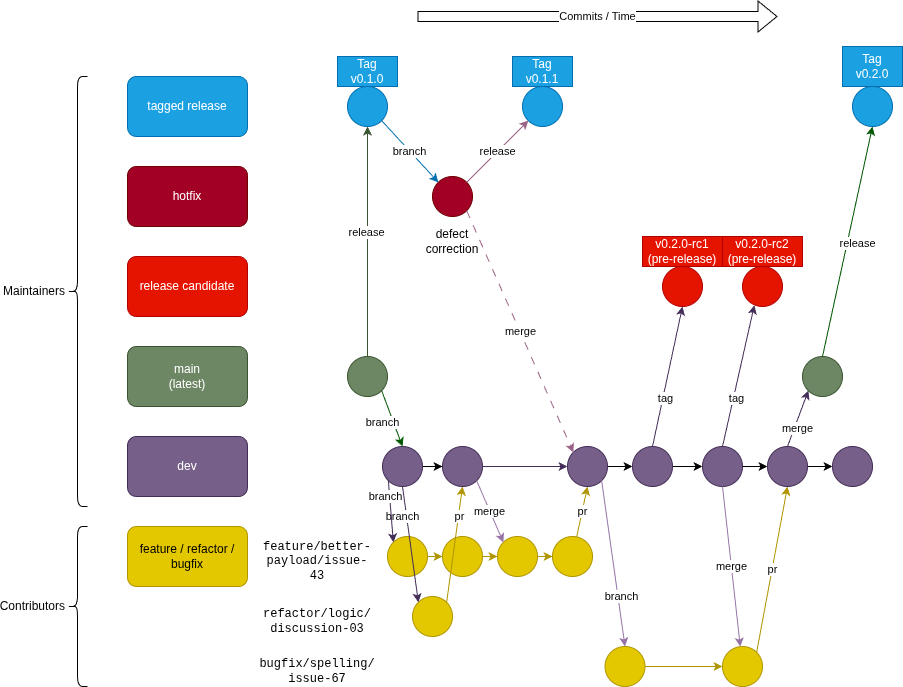

The diagram above was exported from draw.io. Its source (the exported page's mxGraphModel, read from the mxfile embedded in the PNG):
<mxGraphModel dx="1661" dy="901" grid="1" gridSize="10" guides="1" tooltips="1" connect="1" arrows="1" fold="1" page="1" pageScale="1" pageWidth="850" pageHeight="1100" math="0" shadow="0">
  <root>
    <mxCell id="0" />
    <mxCell id="1" parent="0" />
    <mxCell id="4thLHvtiqQomAyH-1_tR-44" edge="1" parent="1" source="4thLHvtiqQomAyH-1_tR-30" style="rounded=0;orthogonalLoop=1;jettySize=auto;html=1;exitX=0.5;exitY=0;exitDx=0;exitDy=0;entryX=0.5;entryY=1;entryDx=0;entryDy=0;fillColor=#6d8764;strokeColor=#3A5431;" target="4thLHvtiqQomAyH-1_tR-14">
      <mxGeometry relative="1" as="geometry">
        <mxPoint x="300" y="200" as="targetPoint" />
      </mxGeometry>
    </mxCell>
    <mxCell id="CrLwbMghoxW4F905I5IE-15" connectable="0" parent="4thLHvtiqQomAyH-1_tR-44" style="edgeLabel;html=1;align=center;verticalAlign=middle;resizable=0;points=[];" value="release" vertex="1">
      <mxGeometry relative="1" x="0.0778" as="geometry">
        <mxPoint x="-1" as="offset" />
      </mxGeometry>
    </mxCell>
    <mxCell id="4thLHvtiqQomAyH-1_tR-14" parent="1" style="ellipse;whiteSpace=wrap;html=1;aspect=fixed;fillColor=#1ba1e2;fontColor=#ffffff;strokeColor=#006EAF;" value="" vertex="1">
      <mxGeometry height="40" width="40" x="315" y="110" as="geometry" />
    </mxCell>
    <mxCell id="4thLHvtiqQomAyH-1_tR-19" parent="1" style="ellipse;whiteSpace=wrap;html=1;aspect=fixed;fillColor=#1ba1e2;fontColor=#ffffff;strokeColor=#006EAF;" value="" vertex="1">
      <mxGeometry height="40" width="40" x="490" y="110" as="geometry" />
    </mxCell>
    <mxCell id="4thLHvtiqQomAyH-1_tR-21" parent="1" style="rounded=1;whiteSpace=wrap;html=1;fillColor=#1ba1e2;fontColor=#ffffff;strokeColor=#006EAF;" value="tagged release" vertex="1">
      <mxGeometry height="60" width="120" x="95" y="100" as="geometry" />
    </mxCell>
    <mxCell id="4thLHvtiqQomAyH-1_tR-22" parent="1" style="rounded=1;whiteSpace=wrap;html=1;fillColor=#a20025;fontColor=#ffffff;strokeColor=#6F0000;" value="hotfix" vertex="1">
      <mxGeometry height="60" width="120" x="95" y="190" as="geometry" />
    </mxCell>
    <mxCell id="4thLHvtiqQomAyH-1_tR-23" parent="1" style="rounded=1;whiteSpace=wrap;html=1;fillColor=#e51400;strokeColor=#B20000;fontColor=#ffffff;" value="release candidate" vertex="1">
      <mxGeometry height="60" width="120" x="95" y="280" as="geometry" />
    </mxCell>
    <mxCell id="4thLHvtiqQomAyH-1_tR-24" parent="1" style="rounded=1;whiteSpace=wrap;html=1;fillColor=#6d8764;fontColor=#ffffff;strokeColor=#3A5431;" value="main&lt;div&gt;(latest)&lt;/div&gt;" vertex="1">
      <mxGeometry height="60" width="120" x="95" y="370" as="geometry" />
    </mxCell>
    <mxCell id="4thLHvtiqQomAyH-1_tR-25" parent="1" style="rounded=1;whiteSpace=wrap;html=1;fillColor=#e3c800;strokeColor=#B09500;fontColor=#000000;" value="feature / refactor / bugfix" vertex="1">
      <mxGeometry height="60" width="120" x="95" y="550" as="geometry" />
    </mxCell>
    <mxCell id="4thLHvtiqQomAyH-1_tR-28" parent="1" style="ellipse;whiteSpace=wrap;html=1;aspect=fixed;fillColor=#a20025;fontColor=#ffffff;strokeColor=#6F0000;" value="" vertex="1">
      <mxGeometry height="40" width="40" x="400" y="200" as="geometry" />
    </mxCell>
    <mxCell id="4thLHvtiqQomAyH-1_tR-30" parent="1" style="ellipse;whiteSpace=wrap;html=1;aspect=fixed;fillColor=#6d8764;fontColor=#ffffff;strokeColor=#3A5431;" value="" vertex="1">
      <mxGeometry height="40" width="40" x="315" y="380" as="geometry" />
    </mxCell>
    <mxCell id="4thLHvtiqQomAyH-1_tR-34" parent="1" style="ellipse;whiteSpace=wrap;html=1;aspect=fixed;fillColor=#6d8764;fontColor=#ffffff;strokeColor=#3A5431;" value="" vertex="1">
      <mxGeometry height="40" width="40" x="770" y="380" as="geometry" />
    </mxCell>
    <mxCell id="4thLHvtiqQomAyH-1_tR-35" edge="1" parent="1" source="4thLHvtiqQomAyH-1_tR-36" style="edgeStyle=orthogonalEdgeStyle;rounded=0;orthogonalLoop=1;jettySize=auto;html=1;entryX=0;entryY=0.5;entryDx=0;entryDy=0;fillColor=#e3c800;strokeColor=#B09500;" target="4thLHvtiqQomAyH-1_tR-37">
      <mxGeometry relative="1" as="geometry" />
    </mxCell>
    <mxCell id="4thLHvtiqQomAyH-1_tR-36" parent="1" style="ellipse;whiteSpace=wrap;html=1;aspect=fixed;fillColor=#e3c800;strokeColor=#B09500;fontColor=#000000;" value="" vertex="1">
      <mxGeometry height="40" width="40" x="355" y="560" as="geometry" />
    </mxCell>
    <mxCell id="4thLHvtiqQomAyH-1_tR-52" edge="1" parent="1" source="4thLHvtiqQomAyH-1_tR-37" style="edgeStyle=orthogonalEdgeStyle;rounded=0;orthogonalLoop=1;jettySize=auto;html=1;entryX=0;entryY=0.5;entryDx=0;entryDy=0;fillColor=#e3c800;strokeColor=#B09500;" target="4thLHvtiqQomAyH-1_tR-50">
      <mxGeometry relative="1" as="geometry" />
    </mxCell>
    <mxCell id="4thLHvtiqQomAyH-1_tR-37" parent="1" style="ellipse;whiteSpace=wrap;html=1;aspect=fixed;fillColor=#e3c800;strokeColor=#B09500;fontColor=#000000;" value="" vertex="1">
      <mxGeometry height="40" width="40" x="410" y="560" as="geometry" />
    </mxCell>
    <mxCell id="4thLHvtiqQomAyH-1_tR-40" parent="1" style="ellipse;whiteSpace=wrap;html=1;aspect=fixed;fillColor=#1ba1e2;fontColor=#ffffff;strokeColor=#006EAF;" value="" vertex="1">
      <mxGeometry height="40" width="40" x="820" y="110" as="geometry" />
    </mxCell>
    <mxCell id="4thLHvtiqQomAyH-1_tR-46" parent="1" style="ellipse;whiteSpace=wrap;html=1;aspect=fixed;fillColor=#e51400;strokeColor=#B20000;fontColor=#ffffff;" value="" vertex="1">
      <mxGeometry height="40" width="40" x="630" y="290" as="geometry" />
    </mxCell>
    <mxCell id="4thLHvtiqQomAyH-1_tR-60" edge="1" parent="1" source="4thLHvtiqQomAyH-1_tR-34" style="rounded=0;orthogonalLoop=1;jettySize=auto;html=1;entryX=0.5;entryY=1;entryDx=0;entryDy=0;fillColor=#008a00;strokeColor=#005700;exitX=0.5;exitY=0;exitDx=0;exitDy=0;" target="4thLHvtiqQomAyH-1_tR-40" value="release">
      <mxGeometry relative="1" x="0.0004" y="-10" as="geometry">
        <mxPoint as="offset" />
      </mxGeometry>
    </mxCell>
    <mxCell id="4thLHvtiqQomAyH-1_tR-47" parent="1" style="ellipse;whiteSpace=wrap;html=1;aspect=fixed;fillColor=#e51400;strokeColor=#B20000;fontColor=#ffffff;" value="" vertex="1">
      <mxGeometry height="40" width="40" x="710" y="290" as="geometry" />
    </mxCell>
    <mxCell id="4thLHvtiqQomAyH-1_tR-49" edge="1" parent="1" source="4thLHvtiqQomAyH-1_tR-50" style="edgeStyle=orthogonalEdgeStyle;rounded=0;orthogonalLoop=1;jettySize=auto;html=1;entryX=0;entryY=0.5;entryDx=0;entryDy=0;fillColor=#e3c800;strokeColor=#B09500;" target="4thLHvtiqQomAyH-1_tR-51">
      <mxGeometry relative="1" as="geometry" />
    </mxCell>
    <mxCell id="4thLHvtiqQomAyH-1_tR-50" parent="1" style="ellipse;whiteSpace=wrap;html=1;aspect=fixed;fillColor=#e3c800;strokeColor=#B09500;fontColor=#000000;" value="" vertex="1">
      <mxGeometry height="40" width="40" x="465" y="560" as="geometry" />
    </mxCell>
    <mxCell id="4thLHvtiqQomAyH-1_tR-51" parent="1" style="ellipse;whiteSpace=wrap;html=1;aspect=fixed;fillColor=#e3c800;strokeColor=#B09500;fontColor=#000000;" value="" vertex="1">
      <mxGeometry height="40" width="40" x="520" y="560" as="geometry" />
    </mxCell>
    <mxCell id="4thLHvtiqQomAyH-1_tR-55" edge="1" parent="1" style="shape=flexArrow;endArrow=classic;html=1;rounded=0;" value="Commits / Time">
      <mxGeometry height="50" relative="1" width="50" as="geometry">
        <mxPoint x="385" y="40" as="sourcePoint" />
        <mxPoint x="745" y="40" as="targetPoint" />
      </mxGeometry>
    </mxCell>
    <mxCell id="4thLHvtiqQomAyH-1_tR-62" parent="1" style="text;html=1;align=center;verticalAlign=middle;whiteSpace=wrap;rounded=0;fillColor=#1ba1e2;fontColor=#ffffff;strokeColor=#006EAF;" value="&lt;div&gt;Tag&lt;/div&gt;v0.1.0" vertex="1">
      <mxGeometry height="30" width="60" x="305" y="80" as="geometry" />
    </mxCell>
    <mxCell id="4thLHvtiqQomAyH-1_tR-63" parent="1" style="text;html=1;align=center;verticalAlign=middle;whiteSpace=wrap;rounded=0;fillColor=#1ba1e2;fontColor=#ffffff;strokeColor=#006EAF;" value="&lt;div&gt;Tag&lt;/div&gt;v0.1.1" vertex="1">
      <mxGeometry height="30" width="60" x="480" y="80" as="geometry" />
    </mxCell>
    <mxCell id="4thLHvtiqQomAyH-1_tR-64" parent="1" style="text;html=1;align=center;verticalAlign=middle;whiteSpace=wrap;rounded=0;fillColor=#1ba1e2;fontColor=#ffffff;strokeColor=#006EAF;" value="&lt;div&gt;Tag&lt;/div&gt;v0.2.0" vertex="1">
      <mxGeometry height="40" width="60" x="810" y="70" as="geometry" />
    </mxCell>
    <mxCell id="4thLHvtiqQomAyH-1_tR-65" parent="1" style="text;html=1;align=center;verticalAlign=middle;whiteSpace=wrap;rounded=0;fillColor=#e51400;fontColor=#ffffff;strokeColor=#B20000;" value="v0.2.0-rc1&lt;br&gt;(pre-release)" vertex="1">
      <mxGeometry height="30" width="80" x="610" y="260" as="geometry" />
    </mxCell>
    <mxCell id="4thLHvtiqQomAyH-1_tR-66" parent="1" style="text;html=1;align=center;verticalAlign=middle;whiteSpace=wrap;rounded=0;fillColor=#e51400;fontColor=#ffffff;strokeColor=#B20000;" value="v0.2.0-rc2&lt;div&gt;(pre-release)&lt;/div&gt;" vertex="1">
      <mxGeometry height="30" width="80" x="690" y="260" as="geometry" />
    </mxCell>
    <mxCell id="4thLHvtiqQomAyH-1_tR-70" parent="1" style="ellipse;whiteSpace=wrap;html=1;aspect=fixed;fillColor=#e3c800;strokeColor=#B09500;fontColor=#000000;" value="" vertex="1">
      <mxGeometry height="40" width="40" x="380" y="620" as="geometry" />
    </mxCell>
    <mxCell id="4thLHvtiqQomAyH-1_tR-75" edge="1" parent="1" source="CrLwbMghoxW4F905I5IE-28" style="rounded=0;orthogonalLoop=1;jettySize=auto;html=1;entryX=0;entryY=0;entryDx=0;entryDy=0;exitX=0.5;exitY=1;exitDx=0;exitDy=0;fillColor=#76608a;strokeColor=#432D57;" target="4thLHvtiqQomAyH-1_tR-70" value="branch">
      <mxGeometry relative="1" x="-0.4916" y="-4" as="geometry">
        <mxPoint as="offset" />
        <mxPoint x="351" y="429" as="sourcePoint" />
        <mxPoint x="371" y="486" as="targetPoint" />
      </mxGeometry>
    </mxCell>
    <mxCell id="4thLHvtiqQomAyH-1_tR-76" edge="1" parent="1" source="4thLHvtiqQomAyH-1_tR-77" style="edgeStyle=orthogonalEdgeStyle;rounded=0;orthogonalLoop=1;jettySize=auto;html=1;entryX=0;entryY=0.5;entryDx=0;entryDy=0;fillColor=#e3c800;strokeColor=#B09500;" target="4thLHvtiqQomAyH-1_tR-78">
      <mxGeometry relative="1" as="geometry" />
    </mxCell>
    <mxCell id="4thLHvtiqQomAyH-1_tR-77" parent="1" style="ellipse;whiteSpace=wrap;html=1;aspect=fixed;fillColor=#e3c800;strokeColor=#B09500;fontColor=#000000;" value="" vertex="1">
      <mxGeometry height="40" width="40" x="572.5" y="670" as="geometry" />
    </mxCell>
    <mxCell id="4thLHvtiqQomAyH-1_tR-78" parent="1" style="ellipse;whiteSpace=wrap;html=1;aspect=fixed;fillColor=#e3c800;strokeColor=#B09500;fontColor=#000000;" value="" vertex="1">
      <mxGeometry height="40" width="40" x="690" y="670" as="geometry" />
    </mxCell>
    <mxCell id="4thLHvtiqQomAyH-1_tR-80" edge="1" parent="1" source="4thLHvtiqQomAyH-1_tR-78" style="rounded=0;orthogonalLoop=1;jettySize=auto;html=1;entryX=0.5;entryY=1;entryDx=0;entryDy=0;exitX=1;exitY=0;exitDx=0;exitDy=0;fillColor=#e3c800;strokeColor=#B09500;" target="CrLwbMghoxW4F905I5IE-40" value="pr">
      <mxGeometry relative="1" as="geometry">
        <mxPoint x="444" y="430" as="sourcePoint" />
        <mxPoint x="481" y="596" as="targetPoint" />
      </mxGeometry>
    </mxCell>
    <mxCell id="4thLHvtiqQomAyH-1_tR-81" edge="1" parent="1" source="4thLHvtiqQomAyH-1_tR-70" style="rounded=0;orthogonalLoop=1;jettySize=auto;html=1;exitX=1;exitY=0;exitDx=0;exitDy=0;fillColor=#e3c800;strokeColor=#B09500;entryX=0.5;entryY=1;entryDx=0;entryDy=0;" target="CrLwbMghoxW4F905I5IE-2" value="pr">
      <mxGeometry relative="1" x="0.4853" y="-1" as="geometry">
        <mxPoint as="offset" />
        <mxPoint x="345" y="430" as="sourcePoint" />
        <mxPoint x="440" y="510" as="targetPoint" />
      </mxGeometry>
    </mxCell>
    <mxCell id="4thLHvtiqQomAyH-1_tR-82" parent="1" style="shape=curlyBracket;whiteSpace=wrap;html=1;rounded=1;labelPosition=left;verticalLabelPosition=middle;align=right;verticalAlign=middle;labelBackgroundColor=default;" value="Maintainers" vertex="1">
      <mxGeometry height="430" width="20" x="35" y="100" as="geometry" />
    </mxCell>
    <mxCell id="4thLHvtiqQomAyH-1_tR-83" parent="1" style="shape=curlyBracket;whiteSpace=wrap;html=1;rounded=1;labelPosition=left;verticalLabelPosition=middle;align=right;verticalAlign=middle;labelBackgroundColor=default;" value="Contributors" vertex="1">
      <mxGeometry height="160" width="20" x="35" y="550" as="geometry" />
    </mxCell>
    <mxCell id="4thLHvtiqQomAyH-1_tR-85" parent="1" style="text;html=1;align=center;verticalAlign=middle;whiteSpace=wrap;rounded=0;labelBackgroundColor=default;" value="&lt;div&gt;defect correction&lt;/div&gt;" vertex="1">
      <mxGeometry height="30" width="60" x="390" y="250" as="geometry" />
    </mxCell>
    <mxCell id="4thLHvtiqQomAyH-1_tR-91" parent="1" style="text;html=1;align=center;verticalAlign=middle;whiteSpace=wrap;rounded=0;fontFamily=Courier New;labelBackgroundColor=default;" value="feature/better-payload/issue-43" vertex="1">
      <mxGeometry height="30" width="60" x="255" y="570" as="geometry" />
    </mxCell>
    <mxCell id="4thLHvtiqQomAyH-1_tR-92" parent="1" style="text;html=1;align=center;verticalAlign=middle;whiteSpace=wrap;rounded=0;fontFamily=Courier New;labelBackgroundColor=default;" value="refactor/logic/&lt;br&gt;discussion-03" vertex="1">
      <mxGeometry height="30" width="60" x="255" y="630" as="geometry" />
    </mxCell>
    <mxCell id="4thLHvtiqQomAyH-1_tR-93" parent="1" style="text;html=1;align=center;verticalAlign=middle;whiteSpace=wrap;rounded=0;fontFamily=Courier New;labelBackgroundColor=default;" value="bugfix/spelling/&lt;br&gt;issue-67" vertex="1">
      <mxGeometry height="30" width="60" x="255" y="680" as="geometry" />
    </mxCell>
    <mxCell id="CrLwbMghoxW4F905I5IE-1" parent="1" style="rounded=1;whiteSpace=wrap;html=1;fillColor=#76608a;strokeColor=#432D57;fontColor=#ffffff;" value="dev" vertex="1">
      <mxGeometry height="60" width="120" x="95" y="460" as="geometry" />
    </mxCell>
    <mxCell id="CrLwbMghoxW4F905I5IE-8" edge="1" parent="1" source="CrLwbMghoxW4F905I5IE-2" style="edgeStyle=orthogonalEdgeStyle;rounded=0;orthogonalLoop=1;jettySize=auto;html=1;entryX=0;entryY=0.5;entryDx=0;entryDy=0;fillColor=#76608a;strokeColor=#432D57;" target="CrLwbMghoxW4F905I5IE-6">
      <mxGeometry relative="1" as="geometry" />
    </mxCell>
    <mxCell id="CrLwbMghoxW4F905I5IE-2" parent="1" style="ellipse;whiteSpace=wrap;html=1;aspect=fixed;fillColor=#76608a;fontColor=#ffffff;strokeColor=#432D57;" value="" vertex="1">
      <mxGeometry height="40" width="40" x="410" y="470" as="geometry" />
    </mxCell>
    <mxCell id="CrLwbMghoxW4F905I5IE-7" edge="1" parent="1" source="4thLHvtiqQomAyH-1_tR-51" style="rounded=0;orthogonalLoop=1;jettySize=auto;html=1;entryX=0.5;entryY=1;entryDx=0;entryDy=0;fillColor=#e3c800;strokeColor=#B09500;" target="CrLwbMghoxW4F905I5IE-6" value="pr">
      <mxGeometry relative="1" as="geometry">
        <mxPoint x="560" y="561" as="sourcePoint" />
        <mxPoint x="601" y="414" as="targetPoint" />
      </mxGeometry>
    </mxCell>
    <mxCell id="CrLwbMghoxW4F905I5IE-19" edge="1" parent="1" source="CrLwbMghoxW4F905I5IE-6" style="edgeStyle=orthogonalEdgeStyle;rounded=0;orthogonalLoop=1;jettySize=auto;html=1;entryX=0;entryY=0.5;entryDx=0;entryDy=0;" target="CrLwbMghoxW4F905I5IE-18">
      <mxGeometry relative="1" as="geometry" />
    </mxCell>
    <mxCell id="CrLwbMghoxW4F905I5IE-6" parent="1" style="ellipse;whiteSpace=wrap;html=1;aspect=fixed;fillColor=#76608a;fontColor=#ffffff;strokeColor=#432D57;" value="" vertex="1">
      <mxGeometry height="40" width="40" x="535" y="470" as="geometry" />
    </mxCell>
    <mxCell id="CrLwbMghoxW4F905I5IE-12" edge="1" parent="1" source="4thLHvtiqQomAyH-1_tR-14" style="rounded=0;orthogonalLoop=1;jettySize=auto;html=1;entryX=0;entryY=0;entryDx=0;entryDy=0;fillColor=#1ba1e2;strokeColor=#006EAF;exitX=1;exitY=1;exitDx=0;exitDy=0;" target="4thLHvtiqQomAyH-1_tR-28" value="branch">
      <mxGeometry relative="1" x="0.0002" as="geometry">
        <mxPoint as="offset" />
        <mxPoint x="400" y="350" as="sourcePoint" />
        <mxPoint x="467" y="412" as="targetPoint" />
      </mxGeometry>
    </mxCell>
    <mxCell id="CrLwbMghoxW4F905I5IE-13" edge="1" parent="1" source="4thLHvtiqQomAyH-1_tR-28" style="rounded=0;orthogonalLoop=1;jettySize=auto;html=1;entryX=0;entryY=0;entryDx=0;entryDy=0;fillColor=#e6d0de;strokeColor=#996185;exitX=1;exitY=1;exitDx=0;exitDy=0;gradientColor=#d5739d;dashed=1;dashPattern=8 8;" target="CrLwbMghoxW4F905I5IE-6" value="merge">
      <mxGeometry relative="1" x="0.0021" as="geometry">
        <mxPoint as="offset" />
        <mxPoint x="530" y="320" as="sourcePoint" />
        <mxPoint x="590" y="550" as="targetPoint" />
      </mxGeometry>
    </mxCell>
    <mxCell id="CrLwbMghoxW4F905I5IE-21" edge="1" parent="1" source="CrLwbMghoxW4F905I5IE-18" style="edgeStyle=orthogonalEdgeStyle;rounded=0;orthogonalLoop=1;jettySize=auto;html=1;entryX=0;entryY=0.5;entryDx=0;entryDy=0;" target="CrLwbMghoxW4F905I5IE-20">
      <mxGeometry relative="1" as="geometry" />
    </mxCell>
    <mxCell id="CrLwbMghoxW4F905I5IE-18" parent="1" style="ellipse;whiteSpace=wrap;html=1;aspect=fixed;fillColor=#76608a;fontColor=#ffffff;strokeColor=#432D57;" value="" vertex="1">
      <mxGeometry height="40" width="40" x="600" y="470" as="geometry" />
    </mxCell>
    <mxCell id="CrLwbMghoxW4F905I5IE-34" edge="1" parent="1" source="CrLwbMghoxW4F905I5IE-40" style="edgeStyle=orthogonalEdgeStyle;rounded=0;orthogonalLoop=1;jettySize=auto;html=1;" target="CrLwbMghoxW4F905I5IE-33" value="">
      <mxGeometry relative="1" as="geometry" />
    </mxCell>
    <mxCell id="CrLwbMghoxW4F905I5IE-20" parent="1" style="ellipse;whiteSpace=wrap;html=1;aspect=fixed;fillColor=#76608a;fontColor=#ffffff;strokeColor=#432D57;" value="" vertex="1">
      <mxGeometry height="40" width="40" x="670" y="470" as="geometry" />
    </mxCell>
    <mxCell id="CrLwbMghoxW4F905I5IE-22" edge="1" parent="1" source="CrLwbMghoxW4F905I5IE-6" style="rounded=0;orthogonalLoop=1;jettySize=auto;html=1;entryX=0.5;entryY=0;entryDx=0;entryDy=0;exitX=1;exitY=1;exitDx=0;exitDy=0;fillColor=#e1d5e7;strokeColor=#9673a6;" target="4thLHvtiqQomAyH-1_tR-77" value="branch">
      <mxGeometry relative="1" x="0.4046" y="4" as="geometry">
        <mxPoint as="offset" />
        <mxPoint x="490" y="640" as="sourcePoint" />
        <mxPoint x="516" y="846" as="targetPoint" />
      </mxGeometry>
    </mxCell>
    <mxCell id="CrLwbMghoxW4F905I5IE-24" edge="1" parent="1" source="CrLwbMghoxW4F905I5IE-20" style="rounded=0;orthogonalLoop=1;jettySize=auto;html=1;exitX=0.5;exitY=1;exitDx=0;exitDy=0;fillColor=#e1d5e7;strokeColor=#9673a6;" target="4thLHvtiqQomAyH-1_tR-78" value="merge">
      <mxGeometry relative="1" as="geometry">
        <mxPoint x="620" y="600" as="sourcePoint" />
        <mxPoint x="644" y="766" as="targetPoint" />
      </mxGeometry>
    </mxCell>
    <mxCell id="CrLwbMghoxW4F905I5IE-26" edge="1" parent="1" source="CrLwbMghoxW4F905I5IE-18" style="rounded=0;orthogonalLoop=1;jettySize=auto;html=1;entryX=0.5;entryY=1;entryDx=0;entryDy=0;fillColor=#76608a;strokeColor=#432D57;exitX=0.5;exitY=0;exitDx=0;exitDy=0;" target="4thLHvtiqQomAyH-1_tR-46" value="tag">
      <mxGeometry relative="1" x="-0.3071" y="-3" as="geometry">
        <mxPoint as="offset" />
        <mxPoint x="710" y="622" as="sourcePoint" />
        <mxPoint x="734" y="470" as="targetPoint" />
      </mxGeometry>
    </mxCell>
    <mxCell id="CrLwbMghoxW4F905I5IE-27" edge="1" parent="1" source="CrLwbMghoxW4F905I5IE-2" style="rounded=0;orthogonalLoop=1;jettySize=auto;html=1;exitX=1;exitY=1;exitDx=0;exitDy=0;fillColor=#e1d5e7;strokeColor=#9673a6;entryX=0;entryY=0;entryDx=0;entryDy=0;" target="4thLHvtiqQomAyH-1_tR-50" value="merge">
      <mxGeometry relative="1" as="geometry">
        <mxPoint x="740" y="730" as="sourcePoint" />
        <mxPoint x="765" y="890" as="targetPoint" />
      </mxGeometry>
    </mxCell>
    <mxCell id="CrLwbMghoxW4F905I5IE-29" edge="1" parent="1" source="CrLwbMghoxW4F905I5IE-28" style="edgeStyle=orthogonalEdgeStyle;rounded=0;orthogonalLoop=1;jettySize=auto;html=1;entryX=0;entryY=0.5;entryDx=0;entryDy=0;" target="CrLwbMghoxW4F905I5IE-2">
      <mxGeometry relative="1" as="geometry" />
    </mxCell>
    <mxCell id="CrLwbMghoxW4F905I5IE-28" parent="1" style="ellipse;whiteSpace=wrap;html=1;aspect=fixed;fillColor=#76608a;fontColor=#ffffff;strokeColor=#432D57;" value="" vertex="1">
      <mxGeometry height="40" width="40" x="350" y="470" as="geometry" />
    </mxCell>
    <mxCell id="CrLwbMghoxW4F905I5IE-33" parent="1" style="ellipse;whiteSpace=wrap;html=1;aspect=fixed;fillColor=#76608a;fontColor=#ffffff;strokeColor=#432D57;" value="" vertex="1">
      <mxGeometry height="40" width="40" x="800" y="470" as="geometry" />
    </mxCell>
    <mxCell id="CrLwbMghoxW4F905I5IE-41" edge="1" parent="1" source="CrLwbMghoxW4F905I5IE-20" style="edgeStyle=orthogonalEdgeStyle;rounded=0;orthogonalLoop=1;jettySize=auto;html=1;" target="CrLwbMghoxW4F905I5IE-40" value="">
      <mxGeometry relative="1" as="geometry">
        <mxPoint x="710" y="490" as="sourcePoint" />
        <mxPoint x="800" y="490" as="targetPoint" />
      </mxGeometry>
    </mxCell>
    <mxCell id="CrLwbMghoxW4F905I5IE-40" parent="1" style="ellipse;whiteSpace=wrap;html=1;aspect=fixed;fillColor=#76608a;fontColor=#ffffff;strokeColor=#432D57;" value="" vertex="1">
      <mxGeometry height="40" width="40" x="735" y="470" as="geometry" />
    </mxCell>
    <mxCell id="CrLwbMghoxW4F905I5IE-51" edge="1" parent="1" source="4thLHvtiqQomAyH-1_tR-28" style="rounded=0;orthogonalLoop=1;jettySize=auto;html=1;entryX=0;entryY=1;entryDx=0;entryDy=0;fillColor=#e6d0de;strokeColor=#996185;exitX=1;exitY=0;exitDx=0;exitDy=0;gradientColor=#d5739d;" target="4thLHvtiqQomAyH-1_tR-19" value="release">
      <mxGeometry relative="1" as="geometry">
        <mxPoint x="480" y="220" as="sourcePoint" />
        <mxPoint x="587" y="372" as="targetPoint" />
      </mxGeometry>
    </mxCell>
    <mxCell id="XumytOninA-DuEQGVzNY-4" edge="1" parent="1" source="CrLwbMghoxW4F905I5IE-20" style="rounded=0;orthogonalLoop=1;jettySize=auto;html=1;entryX=0.296;entryY=0.97;entryDx=0;entryDy=0;fillColor=#76608a;strokeColor=#432D57;exitX=0.5;exitY=0;exitDx=0;exitDy=0;entryPerimeter=0;" target="4thLHvtiqQomAyH-1_tR-47" value="tag">
      <mxGeometry relative="1" x="-0.3071" y="-3" as="geometry">
        <mxPoint as="offset" />
        <mxPoint x="700" y="526" as="sourcePoint" />
        <mxPoint x="716" y="380" as="targetPoint" />
      </mxGeometry>
    </mxCell>
    <mxCell id="XumytOninA-DuEQGVzNY-9" edge="1" parent="1" source="CrLwbMghoxW4F905I5IE-40" style="rounded=0;orthogonalLoop=1;jettySize=auto;html=1;entryX=0;entryY=1;entryDx=0;entryDy=0;fillColor=#76608a;strokeColor=#432D57;exitX=0.5;exitY=0;exitDx=0;exitDy=0;" target="4thLHvtiqQomAyH-1_tR-34" value="merge">
      <mxGeometry relative="1" x="-0.3071" y="-3" as="geometry">
        <mxPoint as="offset" />
        <mxPoint x="780" y="611" as="sourcePoint" />
        <mxPoint x="812" y="470" as="targetPoint" />
      </mxGeometry>
    </mxCell>
    <mxCell id="XumytOninA-DuEQGVzNY-10" edge="1" parent="1" source="CrLwbMghoxW4F905I5IE-28" style="rounded=0;orthogonalLoop=1;jettySize=auto;html=1;entryX=0;entryY=0;entryDx=0;entryDy=0;exitX=0;exitY=1;exitDx=0;exitDy=0;fillColor=#76608a;strokeColor=#432D57;" target="4thLHvtiqQomAyH-1_tR-36" value="branch">
      <mxGeometry relative="1" x="-0.4916" y="-4" as="geometry">
        <mxPoint as="offset" />
        <mxPoint x="390" y="580" as="sourcePoint" />
        <mxPoint x="406" y="696" as="targetPoint" />
      </mxGeometry>
    </mxCell>
    <mxCell id="XumytOninA-DuEQGVzNY-11" edge="1" parent="1" source="4thLHvtiqQomAyH-1_tR-30" style="rounded=0;orthogonalLoop=1;jettySize=auto;html=1;entryX=0.5;entryY=0;entryDx=0;entryDy=0;fillColor=#008a00;strokeColor=#005700;exitX=1;exitY=1;exitDx=0;exitDy=0;" target="CrLwbMghoxW4F905I5IE-28" value="branch">
      <mxGeometry relative="1" x="0.0104" y="-10" as="geometry">
        <mxPoint as="offset" />
        <mxPoint x="690" y="600" as="sourcePoint" />
        <mxPoint x="740" y="370" as="targetPoint" />
      </mxGeometry>
    </mxCell>
  </root>
</mxGraphModel>